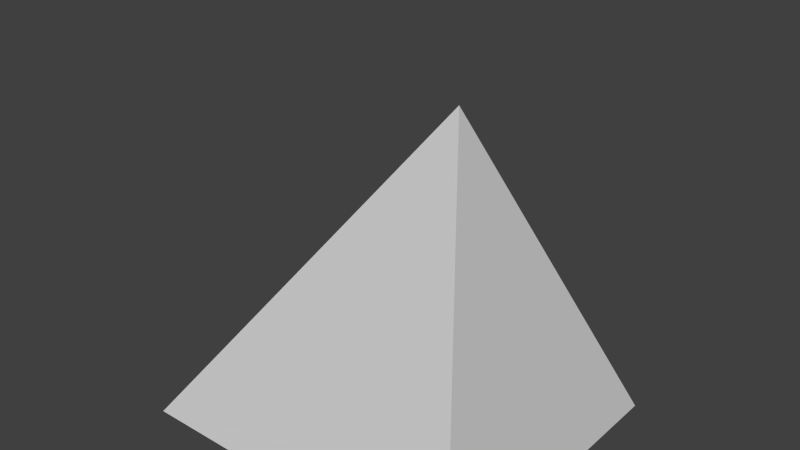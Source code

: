 # Source: Corner.blend  (saved by Blender 2.72.0; exported with 4.5.12 LTS)
import bpy
from mathutils import Matrix  # noqa: F401  (used for matrix-valued properties, if any)

bpy.ops.wm.read_factory_settings(use_empty=True)
scene = bpy.context.scene
scene.name = 'Scene'

# ---- collections
col_collection_1 = bpy.data.collections.new('Collection 1'); scene.collection.children.link(col_collection_1)

# ---- world
world_world = bpy.data.worlds.new('World'); scene.world = world_world
world_world.color = (0.05088, 0.05088, 0.05088)
world_world.use_sun_shadow = False
world_world.sun_shadow_jitter_overblur = 0.0
world_world.cycles.sampling_method = 'MANUAL'
world_world.cycles.sample_map_resolution = 256

# ---- meshes
me_cone = bpy.data.meshes.new('Cone')
me_cone.from_pydata([(0.866, 1.0, -1.0), (0.866, -0.5, 1.0), (0.866, -0.5, -1.0), (-0.866, -0.5, -1.0)], [], [(2, 1, 3), (0, 1, 2), (3, 1, 0), (0, 2, 3)])
_uv = me_cone.uv_layers.new(name='UVMap')
_uv.uv.foreach_set('vector', [0.0, 0.0, 1.0, 0.0, 1.0, 1.0, 0.0, 0.0, 1.0, 0.0, 1.0, 1.0, 0.0, 0.0, 1.0, 0.0, 1.0, 1.0, 0.0, 0.0, 1.0, 0.0, 1.0, 1.0])
me_cone.use_remesh_preserve_volume = False
me_cone.use_remesh_preserve_attributes = False
me_cone.use_mirror_vertex_groups = False
me_cone.update()

# ---- objects
ob_cone = bpy.data.objects.new('Cone', me_cone)

# ---- transforms, parenting, visibility, modifiers, constraints
ob_cone.location = (0.0, 0.0, 1.0)
ob_cone.lineart.crease_threshold = 0.0

# ---- collection membership
col_collection_1.objects.link(ob_cone)

# ---- scene / render settings (as saved in the file)
scene.frame_start = 1; scene.frame_end = 250; scene.frame_set(3)
scene.render.engine = 'BLENDER_EEVEE_NEXT'
scene.render.resolution_percentage = 50
scene.render.dither_intensity = 0.0
scene.cycles.use_denoising = False
scene.cycles.samples = 10
scene.cycles.sampling_pattern = 'TABULATED_SOBOL'
scene.cycles.light_sampling_threshold = 0.0
scene.cycles.use_adaptive_sampling = False
scene.cycles.use_light_tree = False
scene.cycles.blur_glossy = 0.0
scene.cycles.pixel_filter_type = 'GAUSSIAN'
scene.cycles.sample_clamp_indirect = 0.0
scene.view_settings.view_transform = 'Standard'
bpy.context.view_layer.update()

# ---- added for rendering (the .blend has no active camera and no usable light): camera, sun
cam_auto = bpy.data.cameras.new('AutoCamera')
cam_auto.lens = 50.0
cam_auto.sensor_width = 36.0
cam_auto.clip_end = 1000.0
ob_auto_camera = bpy.data.objects.new('AutoCamera', cam_auto)
scene.collection.objects.link(ob_auto_camera)
ob_auto_camera.location = (2.81397, -3.12676, 3.25117)
ob_auto_camera.rotation_euler = (1.09748, -7.21219e-08, 0.694738)
scene.camera = ob_auto_camera
light_auto_sun = bpy.data.lights.new('AutoSun', 'SUN')
light_auto_sun.energy = 3.0
light_auto_sun.angle = 0.0523599
ob_auto_sun = bpy.data.objects.new('AutoSun', light_auto_sun)
scene.collection.objects.link(ob_auto_sun)
ob_auto_sun.rotation_euler = (0.872665, 0.174533, 0.523599)
bpy.context.view_layer.update()
